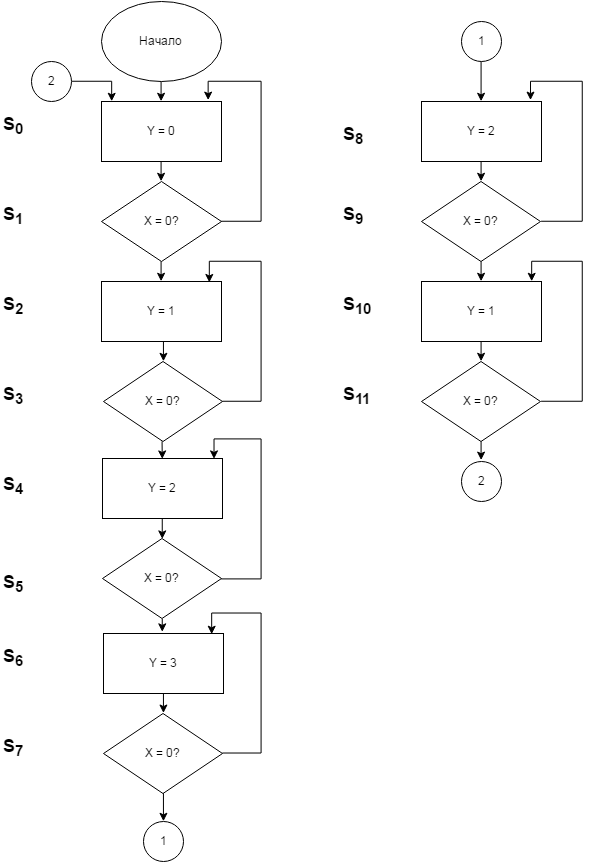

The diagram above was exported from draw.io. Its source (the exported page's mxGraphModel, read from the mxfile embedded in the PNG):
<mxGraphModel dx="1031" dy="452" grid="1" gridSize="10" guides="1" tooltips="1" connect="1" arrows="1" fold="1" page="1" pageScale="1" pageWidth="826" pageHeight="1169" background="#ffffff" math="0" shadow="0">
  <root>
    <mxCell id="0" />
    <mxCell id="1" parent="0" />
    <mxCell id="22" style="edgeStyle=orthogonalEdgeStyle;rounded=0;html=1;exitX=0.5;exitY=1;entryX=0.5;entryY=0;jettySize=auto;orthogonalLoop=1;" edge="1" parent="1" source="2" target="3">
      <mxGeometry relative="1" as="geometry" />
    </mxCell>
    <mxCell id="2" value="Начало" style="ellipse;whiteSpace=wrap;html=1;" vertex="1" parent="1">
      <mxGeometry x="160" y="20" width="120" height="80" as="geometry" />
    </mxCell>
    <mxCell id="23" style="edgeStyle=orthogonalEdgeStyle;rounded=0;html=1;exitX=0.5;exitY=1;entryX=0.5;entryY=0;jettySize=auto;orthogonalLoop=1;" edge="1" parent="1" source="3" target="4">
      <mxGeometry relative="1" as="geometry" />
    </mxCell>
    <mxCell id="3" value="Y = 0" style="whiteSpace=wrap;html=1;" vertex="1" parent="1">
      <mxGeometry x="160" y="120" width="120" height="60" as="geometry" />
    </mxCell>
    <mxCell id="24" style="edgeStyle=orthogonalEdgeStyle;rounded=0;html=1;exitX=0.5;exitY=1;entryX=0.5;entryY=0;jettySize=auto;orthogonalLoop=1;" edge="1" parent="1" source="4" target="6">
      <mxGeometry relative="1" as="geometry" />
    </mxCell>
    <mxCell id="39" style="edgeStyle=orthogonalEdgeStyle;rounded=0;html=1;exitX=1;exitY=0.5;entryX=0.892;entryY=-0.017;entryPerimeter=0;jettySize=auto;orthogonalLoop=1;" edge="1" parent="1" source="4" target="3">
      <mxGeometry relative="1" as="geometry">
        <Array as="points">
          <mxPoint x="320" y="240" />
          <mxPoint x="320" y="100" />
          <mxPoint x="267" y="100" />
        </Array>
      </mxGeometry>
    </mxCell>
    <mxCell id="4" value="X = 0?" style="rhombus;whiteSpace=wrap;html=1;" vertex="1" parent="1">
      <mxGeometry x="160" y="200" width="120" height="80" as="geometry" />
    </mxCell>
    <mxCell id="25" style="edgeStyle=orthogonalEdgeStyle;rounded=0;html=1;exitX=0.5;exitY=1;entryX=0.5;entryY=0;jettySize=auto;orthogonalLoop=1;" edge="1" parent="1" source="6" target="7">
      <mxGeometry relative="1" as="geometry" />
    </mxCell>
    <mxCell id="6" value="Y = 1" style="whiteSpace=wrap;html=1;" vertex="1" parent="1">
      <mxGeometry x="160" y="300" width="120" height="60" as="geometry" />
    </mxCell>
    <mxCell id="26" style="edgeStyle=orthogonalEdgeStyle;rounded=0;html=1;exitX=0.5;exitY=1;entryX=0.5;entryY=0;jettySize=auto;orthogonalLoop=1;" edge="1" parent="1">
      <mxGeometry relative="1" as="geometry">
        <mxPoint x="220.57142857142856" y="459.8571428571429" as="sourcePoint" />
        <mxPoint x="221.1428571428571" y="477" as="targetPoint" />
      </mxGeometry>
    </mxCell>
    <mxCell id="40" style="edgeStyle=orthogonalEdgeStyle;rounded=0;html=1;exitX=1;exitY=0.5;entryX=0.9;entryY=0.017;entryPerimeter=0;jettySize=auto;orthogonalLoop=1;" edge="1" parent="1" source="7" target="6">
      <mxGeometry relative="1" as="geometry">
        <Array as="points">
          <mxPoint x="320" y="420" />
          <mxPoint x="320" y="280" />
          <mxPoint x="268" y="280" />
        </Array>
      </mxGeometry>
    </mxCell>
    <mxCell id="7" value="X = 0?" style="rhombus;whiteSpace=wrap;html=1;" vertex="1" parent="1">
      <mxGeometry x="162" y="380" width="119" height="80" as="geometry" />
    </mxCell>
    <mxCell id="27" style="edgeStyle=orthogonalEdgeStyle;rounded=0;html=1;exitX=0.5;exitY=1;entryX=0.5;entryY=0;jettySize=auto;orthogonalLoop=1;" edge="1" parent="1" source="8" target="9">
      <mxGeometry relative="1" as="geometry" />
    </mxCell>
    <mxCell id="8" value="Y = 2" style="whiteSpace=wrap;html=1;" vertex="1" parent="1">
      <mxGeometry x="161" y="477" width="120" height="60" as="geometry" />
    </mxCell>
    <mxCell id="30" style="edgeStyle=orthogonalEdgeStyle;rounded=0;html=1;exitX=0.5;exitY=1;jettySize=auto;orthogonalLoop=1;" edge="1" parent="1" source="9">
      <mxGeometry relative="1" as="geometry">
        <mxPoint x="220.42857142857144" y="650.1428571428571" as="targetPoint" />
      </mxGeometry>
    </mxCell>
    <mxCell id="42" style="edgeStyle=orthogonalEdgeStyle;rounded=0;html=1;exitX=1;exitY=0.5;entryX=0.933;entryY=0;entryPerimeter=0;jettySize=auto;orthogonalLoop=1;" edge="1" parent="1" source="9" target="8">
      <mxGeometry relative="1" as="geometry">
        <Array as="points">
          <mxPoint x="320" y="597" />
          <mxPoint x="320" y="457" />
          <mxPoint x="273" y="457" />
        </Array>
      </mxGeometry>
    </mxCell>
    <mxCell id="9" value="X = 0?" style="rhombus;whiteSpace=wrap;html=1;" vertex="1" parent="1">
      <mxGeometry x="161" y="557" width="119" height="80" as="geometry" />
    </mxCell>
    <mxCell id="31" style="edgeStyle=orthogonalEdgeStyle;rounded=0;html=1;exitX=0.5;exitY=1;entryX=0.5;entryY=0;jettySize=auto;orthogonalLoop=1;" edge="1" parent="1" source="10" target="11">
      <mxGeometry relative="1" as="geometry" />
    </mxCell>
    <mxCell id="10" value="Y = 3" style="whiteSpace=wrap;html=1;" vertex="1" parent="1">
      <mxGeometry x="162" y="652" width="120" height="60" as="geometry" />
    </mxCell>
    <mxCell id="44" style="edgeStyle=orthogonalEdgeStyle;rounded=0;html=1;exitX=1;exitY=0.5;entryX=0.9;entryY=0.017;entryPerimeter=0;jettySize=auto;orthogonalLoop=1;" edge="1" parent="1" source="11" target="10">
      <mxGeometry relative="1" as="geometry">
        <Array as="points">
          <mxPoint x="320" y="772" />
          <mxPoint x="320" y="632" />
          <mxPoint x="270" y="632" />
        </Array>
      </mxGeometry>
    </mxCell>
    <mxCell id="49" style="edgeStyle=orthogonalEdgeStyle;rounded=0;html=1;exitX=0.5;exitY=1;entryX=0.5;entryY=0;jettySize=auto;orthogonalLoop=1;" edge="1" parent="1" source="11" target="48">
      <mxGeometry relative="1" as="geometry" />
    </mxCell>
    <mxCell id="11" value="X = 0?" style="rhombus;whiteSpace=wrap;html=1;" vertex="1" parent="1">
      <mxGeometry x="162" y="732" width="119" height="80" as="geometry" />
    </mxCell>
    <mxCell id="33" style="edgeStyle=orthogonalEdgeStyle;rounded=0;html=1;exitX=0.5;exitY=1;entryX=0.5;entryY=0;jettySize=auto;orthogonalLoop=1;" edge="1" parent="1" source="12" target="13">
      <mxGeometry relative="1" as="geometry" />
    </mxCell>
    <mxCell id="12" value="Y = 2" style="whiteSpace=wrap;html=1;" vertex="1" parent="1">
      <mxGeometry x="480" y="120" width="120" height="60" as="geometry" />
    </mxCell>
    <mxCell id="34" style="edgeStyle=orthogonalEdgeStyle;rounded=0;html=1;exitX=0.5;exitY=1;entryX=0.5;entryY=0;jettySize=auto;orthogonalLoop=1;" edge="1" parent="1" source="13" target="18">
      <mxGeometry relative="1" as="geometry" />
    </mxCell>
    <mxCell id="45" style="edgeStyle=orthogonalEdgeStyle;rounded=0;html=1;exitX=1;exitY=0.5;entryX=0.908;entryY=-0.017;entryPerimeter=0;jettySize=auto;orthogonalLoop=1;" edge="1" parent="1" source="13" target="12">
      <mxGeometry relative="1" as="geometry">
        <Array as="points">
          <mxPoint x="641" y="240" />
          <mxPoint x="641" y="100" />
          <mxPoint x="589" y="100" />
        </Array>
      </mxGeometry>
    </mxCell>
    <mxCell id="13" value="X = 0?" style="rhombus;whiteSpace=wrap;html=1;" vertex="1" parent="1">
      <mxGeometry x="480" y="200" width="119" height="80" as="geometry" />
    </mxCell>
    <mxCell id="35" style="edgeStyle=orthogonalEdgeStyle;rounded=0;html=1;exitX=0.5;exitY=1;entryX=0.5;entryY=0;jettySize=auto;orthogonalLoop=1;" edge="1" parent="1" source="18" target="19">
      <mxGeometry relative="1" as="geometry" />
    </mxCell>
    <mxCell id="18" value="Y = 1" style="whiteSpace=wrap;html=1;" vertex="1" parent="1">
      <mxGeometry x="480" y="300" width="120" height="60" as="geometry" />
    </mxCell>
    <mxCell id="36" style="edgeStyle=orthogonalEdgeStyle;rounded=0;html=1;exitX=0.5;exitY=1;entryX=0.5;entryY=0;jettySize=auto;orthogonalLoop=1;" edge="1" parent="1" source="19">
      <mxGeometry relative="1" as="geometry">
        <mxPoint x="540" y="478" as="targetPoint" />
      </mxGeometry>
    </mxCell>
    <mxCell id="46" style="edgeStyle=orthogonalEdgeStyle;rounded=0;html=1;exitX=1;exitY=0.5;entryX=0.917;entryY=0;entryPerimeter=0;jettySize=auto;orthogonalLoop=1;" edge="1" parent="1" source="19" target="18">
      <mxGeometry relative="1" as="geometry">
        <Array as="points">
          <mxPoint x="641" y="420" />
          <mxPoint x="641" y="280" />
          <mxPoint x="590" y="280" />
        </Array>
      </mxGeometry>
    </mxCell>
    <mxCell id="19" value="X = 0?" style="rhombus;whiteSpace=wrap;html=1;" vertex="1" parent="1">
      <mxGeometry x="480" y="380" width="119" height="80" as="geometry" />
    </mxCell>
    <mxCell id="48" value="1" style="ellipse;whiteSpace=wrap;html=1;" vertex="1" parent="1">
      <mxGeometry x="202" y="840" width="40" height="40" as="geometry" />
    </mxCell>
    <mxCell id="51" style="edgeStyle=orthogonalEdgeStyle;rounded=0;html=1;exitX=0.5;exitY=1;entryX=0.5;entryY=0;jettySize=auto;orthogonalLoop=1;" edge="1" parent="1" source="50" target="12">
      <mxGeometry relative="1" as="geometry" />
    </mxCell>
    <mxCell id="50" value="1" style="ellipse;whiteSpace=wrap;html=1;" vertex="1" parent="1">
      <mxGeometry x="520" y="40" width="40" height="40" as="geometry" />
    </mxCell>
    <mxCell id="52" value="2" style="ellipse;whiteSpace=wrap;html=1;" vertex="1" parent="1">
      <mxGeometry x="520" y="480" width="40" height="40" as="geometry" />
    </mxCell>
    <mxCell id="56" style="edgeStyle=orthogonalEdgeStyle;rounded=0;html=1;exitX=1;exitY=0.5;entryX=0.083;entryY=0;entryPerimeter=0;jettySize=auto;orthogonalLoop=1;" edge="1" parent="1" source="54" target="3">
      <mxGeometry relative="1" as="geometry" />
    </mxCell>
    <mxCell id="54" value="2" style="ellipse;whiteSpace=wrap;html=1;" vertex="1" parent="1">
      <mxGeometry x="90" y="80" width="40" height="40" as="geometry" />
    </mxCell>
    <mxCell id="58" value="&lt;b&gt;&lt;font style=&quot;font-size: 18px&quot;&gt;S&lt;sub&gt;0&lt;/sub&gt;&lt;/font&gt;&lt;/b&gt;" style="text;html=1;resizable=0;points=[];autosize=1;align=left;verticalAlign=top;spacingTop=-4;" vertex="1" parent="1">
      <mxGeometry x="60" y="130" width="40" height="20" as="geometry" />
    </mxCell>
    <mxCell id="59" value="&lt;b&gt;&lt;font style=&quot;font-size: 18px&quot;&gt;S&lt;sub&gt;1&lt;/sub&gt;&lt;/font&gt;&lt;/b&gt;" style="text;html=1;resizable=0;points=[];autosize=1;align=left;verticalAlign=top;spacingTop=-4;" vertex="1" parent="1">
      <mxGeometry x="60" y="220" width="40" height="20" as="geometry" />
    </mxCell>
    <mxCell id="60" value="&lt;b&gt;&lt;font style=&quot;font-size: 18px&quot;&gt;S&lt;sub&gt;2&lt;/sub&gt;&lt;/font&gt;&lt;/b&gt;" style="text;html=1;resizable=0;points=[];autosize=1;align=left;verticalAlign=top;spacingTop=-4;" vertex="1" parent="1">
      <mxGeometry x="60" y="310" width="40" height="20" as="geometry" />
    </mxCell>
    <mxCell id="61" value="&lt;b&gt;&lt;font style=&quot;font-size: 18px&quot;&gt;S&lt;sub&gt;3&lt;/sub&gt;&lt;/font&gt;&lt;/b&gt;" style="text;html=1;resizable=0;points=[];autosize=1;align=left;verticalAlign=top;spacingTop=-4;" vertex="1" parent="1">
      <mxGeometry x="60" y="400" width="40" height="20" as="geometry" />
    </mxCell>
    <mxCell id="62" value="&lt;b&gt;&lt;font style=&quot;font-size: 18px&quot;&gt;S&lt;sub&gt;4&lt;/sub&gt;&lt;/font&gt;&lt;/b&gt;" style="text;html=1;resizable=0;points=[];autosize=1;align=left;verticalAlign=top;spacingTop=-4;" vertex="1" parent="1">
      <mxGeometry x="60" y="490" width="40" height="20" as="geometry" />
    </mxCell>
    <mxCell id="63" value="&lt;b&gt;&lt;font style=&quot;font-size: 18px&quot;&gt;S&lt;sub&gt;5&lt;/sub&gt;&lt;/font&gt;&lt;/b&gt;" style="text;html=1;resizable=0;points=[];autosize=1;align=left;verticalAlign=top;spacingTop=-4;" vertex="1" parent="1">
      <mxGeometry x="60" y="588" width="40" height="20" as="geometry" />
    </mxCell>
    <mxCell id="64" value="&lt;b&gt;&lt;font style=&quot;font-size: 18px&quot;&gt;S&lt;sub&gt;6&lt;/sub&gt;&lt;/font&gt;&lt;/b&gt;" style="text;html=1;resizable=0;points=[];autosize=1;align=left;verticalAlign=top;spacingTop=-4;" vertex="1" parent="1">
      <mxGeometry x="60" y="662" width="40" height="20" as="geometry" />
    </mxCell>
    <mxCell id="65" value="&lt;b&gt;&lt;font style=&quot;font-size: 18px&quot;&gt;S&lt;sub&gt;7&lt;/sub&gt;&lt;/font&gt;&lt;/b&gt;" style="text;html=1;resizable=0;points=[];autosize=1;align=left;verticalAlign=top;spacingTop=-4;" vertex="1" parent="1">
      <mxGeometry x="60" y="752" width="40" height="20" as="geometry" />
    </mxCell>
    <mxCell id="66" value="&lt;b&gt;&lt;font style=&quot;font-size: 18px&quot;&gt;S&lt;sub&gt;8&lt;/sub&gt;&lt;/font&gt;&lt;/b&gt;" style="text;html=1;resizable=0;points=[];autosize=1;align=left;verticalAlign=top;spacingTop=-4;" vertex="1" parent="1">
      <mxGeometry x="400" y="140" width="40" height="20" as="geometry" />
    </mxCell>
    <mxCell id="67" value="&lt;b&gt;&lt;font style=&quot;font-size: 18px&quot;&gt;S&lt;sub&gt;9&lt;/sub&gt;&lt;/font&gt;&lt;/b&gt;" style="text;html=1;resizable=0;points=[];autosize=1;align=left;verticalAlign=top;spacingTop=-4;" vertex="1" parent="1">
      <mxGeometry x="400" y="220" width="40" height="20" as="geometry" />
    </mxCell>
    <mxCell id="68" value="&lt;b&gt;&lt;font style=&quot;font-size: 18px&quot;&gt;S&lt;sub&gt;10&lt;/sub&gt;&lt;/font&gt;&lt;/b&gt;" style="text;html=1;resizable=0;points=[];autosize=1;align=left;verticalAlign=top;spacingTop=-4;" vertex="1" parent="1">
      <mxGeometry x="400" y="310" width="40" height="20" as="geometry" />
    </mxCell>
    <mxCell id="69" value="&lt;b&gt;&lt;font style=&quot;font-size: 18px&quot;&gt;S&lt;sub&gt;11&lt;/sub&gt;&lt;/font&gt;&lt;/b&gt;" style="text;html=1;resizable=0;points=[];autosize=1;align=left;verticalAlign=top;spacingTop=-4;" vertex="1" parent="1">
      <mxGeometry x="400" y="400" width="40" height="20" as="geometry" />
    </mxCell>
    <mxCell id="73" style="edgeStyle=orthogonalEdgeStyle;rounded=0;html=1;exitX=0.5;exitY=0;entryX=0.5;entryY=0;jettySize=auto;orthogonalLoop=1;" edge="1" parent="1" source="52" target="52">
      <mxGeometry relative="1" as="geometry" />
    </mxCell>
  </root>
</mxGraphModel>